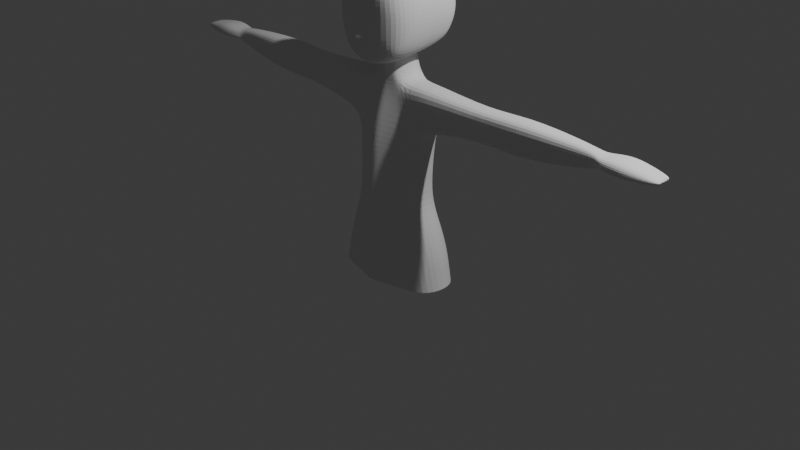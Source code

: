 # Source: gaja.blend  (saved by Blender 4.3.34; exported with 4.5.12 LTS)
import bpy
from mathutils import Matrix  # noqa: F401  (used for matrix-valued properties, if any)

bpy.ops.wm.read_factory_settings(use_empty=True)
scene = bpy.context.scene
scene.name = 'Scene'

# ---- collections
col_collection = bpy.data.collections.new('Collection'); scene.collection.children.link(col_collection)

# ---- world
world_world = bpy.data.worlds.new('World'); scene.world = world_world
world_world.use_nodes = True; world_world.node_tree.nodes.clear()
_N = world_world.node_tree.nodes; _L = world_world.node_tree.links
n0 = _N.new('ShaderNodeOutputWorld'); n0.name = 'World Output'; n0.location = (300, 300)
n1 = _N.new('ShaderNodeBackground'); n1.name = 'Background'; n1.location = (10, 300)
n1.inputs[0].default_value = (0.05088, 0.05088, 0.05088, 1.0)
_L.new(n1.outputs[0], n0.inputs[0])
n0.is_active_output = True
world_world.color = (0.05088, 0.05088, 0.05088)
world_world.sun_shadow_jitter_overblur = 0.0

# ---- cameras
cam_camera = bpy.data.cameras.new('Camera')
cam_camera.clip_end = 100.0
cam_camera.ortho_scale = 7.314

# ---- lights
light_light = bpy.data.lights.new('Light', 'POINT')
light_light.energy = 1000.0
light_light.shadow_soft_size = 0.1

# ---- meshes
me_cylinder_004 = bpy.data.meshes.new('Cylinder.004')
me_cylinder_004.from_pydata([(0.0, 1.835, 0.7167), (0.0, 0.7539, 10.05), (2.484, 0.9345, 0.7556), (0.5806, 0.646, 10.04), (2.872, -0.02882, 0.8214), (0.8155, -0.0006764, 10.07), (2.484, -0.9929, 0.7561), (0.5806, -0.6489, 10.05), (0.0, -1.706, 0.7942), (0.0, -0.9022, 10.06), (0.0, 1.162, 7.634), (1.986, -0.008681, 7.5), (0.0, -1.452, 7.735), (1.363, 0.7914, 4.5), (1.647, -0.05065, 4.51), (1.363, -1.011, 4.518), (0.0, -1.777, 4.658), (0.0, 0.9955, 4.492), (0.0, 1.129, 8.715), (0.0, -1.177, 8.601), (0.0, 1.055, 5.797), (1.388, 0.793, 5.738), (1.646, -0.03392, 5.752), (1.389, -0.9569, 5.747), (0.0, -1.672, 5.874), (0.0, 0.8793, 9.605), (1.062, -0.007115, 9.659), (0.0, -0.8399, 9.612), (1.335, 0.7912, 8.623), (1.427, 0.9505, 7.563), (1.337, -0.8077, 8.623), (1.429, -0.9523, 7.563), (0.8169, 0.6948, 9.599), (0.8164, -0.7092, 9.599), (1.954, 0.8852, 2.794), (2.416, -0.02531, 2.807), (1.948, -1.018, 2.81), (0.0, -1.856, 3.046), (0.0, 1.812, 2.734), (2.19, 0.9236, 1.944), (2.671, -0.01948, 1.97), (2.185, -1.004, 1.955), (0.0, -1.817, 2.123), (0.0, 2.008, 1.882), (0.0, 1.051, 6.724), (1.39, 0.8727, 6.656), (1.752, -0.01793, 6.634), (1.394, -0.948, 6.66), (0.0, -1.628, 6.849), (2.157, 0.6803, 8.821), (2.348, 0.6907, 7.902), (2.348, -0.7759, 7.902), (2.157, -0.8291, 8.821), (2.348, -0.09686, 7.902), (1.903, 0.5619, 9.666), (1.903, -0.6735, 9.666), (1.903, -0.01812, 9.666), (2.337, 0.928, 1.349), (2.76, -0.02415, 1.371), (2.335, -0.9985, 1.356), (0.0, -1.776, 1.541), (0.0, 1.97, 1.294), (0.0, 1.297, 3.573), (1.663, 0.8362, 3.636), (2.037, -0.03781, 3.647), (1.66, -1.016, 3.653), (0.0, -1.821, 4.004), (0.0, 0.8944, 11.12), (0.4771, 0.4055, 10.96), (0.6338, -0.1058, 10.83), (0.4771, -0.5403, 10.81), (0.0, -0.7167, 10.79), (0.0, 0.6608, 10.57), (0.5502, 0.5969, 10.55), (0.7745, -0.00108, 10.59), (0.5502, -0.6202, 10.55), (0.0, -0.8623, 10.55), (4.843, 0.4587, 8.875), (4.886, 0.466, 8.259), (4.886, -0.5627, 8.259), (4.843, -0.598, 8.875), (4.886, -0.08559, 8.259), (4.745, 0.3759, 9.44), (4.745, -0.4888, 9.44), (4.745, -0.03012, 9.44), (6.849, 0.5791, 8.928), (6.912, 0.5881, 8.193), (6.912, -0.6803, 8.193), (6.849, -0.7238, 8.928), (6.912, -0.092, 8.193), (6.728, 0.477, 9.624), (6.728, -0.5892, 9.624), (6.728, -0.0236, 9.624), (9.136, 0.3986, 9.023), (9.174, 0.405, 8.535), (9.174, -0.504, 8.535), (9.136, -0.5352, 9.023), (9.174, -0.08238, 8.535), (9.049, 0.3254, 9.522), (9.049, -0.4387, 9.522), (9.049, -0.03337, 9.522), (10.26, 0.2602, 9.086), (10.28, 0.2647, 8.795), (10.28, -0.369, 8.795), (10.26, -0.3908, 9.086), (10.28, -0.07509, 8.795), (10.21, 0.2092, 9.41), (10.21, -0.3235, 9.41), (10.21, -0.04092, 9.41), (10.45, 0.4256, 9.105), (10.44, 0.4324, 8.974), (10.44, -0.5313, 8.974), (10.45, -0.5643, 9.105), (10.44, -0.08431, 8.974), (10.38, 0.348, 9.323), (10.38, -0.462, 9.323), (10.38, -0.03234, 9.323), (12.94, 0.358, 9.12), (12.9, 0.3126, 9.037), (12.9, -0.41, 9.037), (12.94, -0.4895, 9.12), (12.9, -0.07852, 9.037), (12.98, 0.3043, 9.206), (12.98, -0.3892, 9.206), (12.98, -0.02769, 9.206), (11.83, 0.5799, 9.118), (11.87, 0.5889, 8.935), (11.87, -0.09259, 8.935), (11.87, -0.6821, 8.935), (11.78, 0.4776, 9.433), (11.78, -0.5908, 9.433), (11.78, -0.02405, 9.433), (11.83, -0.7257, 9.118), (11.17, 0.5889, 8.932), (11.17, -0.6821, 8.932), (11.09, -0.02405, 9.453), (11.16, -0.7257, 9.109), (11.16, 0.5799, 9.109), (11.17, -0.09259, 8.932), (11.09, 0.4776, 9.453), (11.09, -0.5908, 9.453), (1.244, 1.42, 0.7245), (0.2908, 0.7606, 10.03), (0.7147, 1.166, 7.592), (0.683, 0.8932, 4.496), (0.6689, 1.069, 8.663), (0.6951, 0.9243, 5.767), (0.4092, 0.8963, 9.596), (0.9789, 1.407, 2.761), (1.097, 1.605, 1.901), (0.6962, 1.072, 6.684), (1.171, 1.569, 1.307), (0.8329, 1.058, 3.603), (0.239, 0.6495, 11.04), (0.2756, 0.6896, 10.54), (1.357, -1.313, 0.7899), (0.3172, -0.7638, 10.05), (0.7809, -1.179, 7.641), (0.7449, -1.358, 4.581), (0.7303, -0.975, 8.613), (0.7586, -1.281, 5.805), (0.446, -0.7685, 9.605), (1.064, -1.398, 2.917), (1.194, -1.373, 2.032), (0.7614, -1.257, 6.746), (1.276, -1.351, 1.44), (0.9067, -1.381, 3.812), (0.2607, -0.6204, 10.8), (0.3006, -0.73, 10.55), (0.682, -1.491, 0.8124), (0.3904, -1.315, 7.688), (0.3725, -1.568, 4.62), (0.3652, -1.076, 8.607), (0.3793, -1.477, 5.84), (0.223, -0.8042, 9.608), (0.5322, -1.627, 2.981), (0.597, -1.595, 2.077), (0.3807, -1.443, 6.797), (0.6378, -1.564, 1.49), (0.4534, -1.601, 3.908), (0.1503, -0.7962, 10.55), (0.1586, -0.833, 10.05), (0.1303, -0.6685, 10.8), (0.2254, -0.8038, 10.05), (0.1852, -0.6482, 10.8), (0.9645, -1.424, 0.8017), (0.5549, -1.258, 7.668), (0.5293, -1.479, 4.603), (0.5189, -1.033, 8.609), (0.5391, -1.395, 5.825), (0.3169, -0.7891, 9.607), (0.7563, -1.531, 2.954), (0.8484, -1.502, 2.058), (0.541, -1.364, 6.776), (0.9064, -1.474, 1.469), (0.6443, -1.508, 3.868), (0.2136, -0.7683, 10.55), (0.0, 1.36, 11.16), (0.0, 1.589, 14.19), (0.0, -2.036, 10.69), (0.0, -1.875, 14.2), (0.0, 1.828, 11.74), (0.0, 2.094, 12.49), (0.0, 2.018, 13.39), (0.0, -2.441, 11.75), (0.0, -2.192, 12.5), (0.0, -2.129, 13.49), (0.003518, 0.6575, 10.79), (0.004625, -0.4287, 10.52), (0.0, -1.586, 10.48), (0.0, 0.8145, 14.67), (0.0, -0.1874, 14.81), (0.0, -1.18, 14.64), (0.0, -2.205, 12.29), (0.0, -2.348, 11.63), (1.395, -1.557, 11.11), (1.297, -1.622, 13.94), (1.362, 1.295, 11.29), (1.342, 1.37, 13.93), (1.479, 0.8007, 11.13), (1.504, -0.04283, 11.07), (1.511, -0.9664, 11.05), (1.596, -1.63, 11.75), (1.674, -1.702, 12.63), (1.528, -1.722, 13.4), (1.465, -1.026, 14.13), (1.526, -0.09018, 14.21), (1.474, 0.8066, 14.12), (1.553, 1.582, 13.38), (1.69, 1.683, 12.56), (1.585, 1.537, 11.78), (0.827, 1.364, 11.18), (0.826, 1.524, 14.11), (0.8355, -1.831, 10.74), (0.7979, -1.857, 14.12), (1.794, -0.8921, 11.83), (1.888, -0.9484, 12.66), (1.825, -0.9708, 13.45), (1.802, -0.002531, 11.85), (1.925, -0.01353, 12.63), (1.838, -0.01762, 13.47), (1.806, 0.8901, 11.82), (1.92, 0.9365, 12.65), (1.828, 0.8902, 13.45), (0.8905, 1.796, 11.76), (0.9383, 2.03, 12.51), (0.8899, 1.929, 13.38), (0.8905, -2.079, 11.61), (0.9364, -2.098, 12.63), (0.8714, -2.101, 13.47), (0.8385, 0.7155, 10.85), (-0.003518, 0.6575, 10.79), (0.8672, -0.2804, 10.67), (-0.004625, -0.4287, 10.52), (0.8806, -1.254, 10.48), (0.8564, 0.7941, 14.54), (0.8916, -0.1916, 14.67), (0.8611, -1.184, 14.53), (0.2153, -2.33, 11.7), (0.1827, -2.313, 11.77)], [(207, 208), (208, 209), (197, 207)], [(147, 142, 3, 32), (32, 3, 5, 26), (26, 5, 7, 33), (174, 181, 9, 27), (177, 170, 12, 48), (46, 11, 31, 47), (45, 29, 11, 46), (150, 143, 29, 45), (152, 144, 13, 63), (63, 13, 14, 64), (64, 14, 15, 65), (179, 171, 16, 66), (170, 172, 19, 12), (143, 145, 28, 29), (144, 146, 21, 13), (13, 21, 22, 14), (14, 22, 23, 15), (171, 173, 24, 16), (172, 174, 27, 19), (145, 147, 32, 28), (49, 50, 29, 28), (51, 52, 30, 31), (53, 51, 31, 11), (50, 53, 11, 29), (54, 49, 28, 32), (52, 55, 33, 30), (55, 56, 26, 33), (56, 54, 32, 26), (176, 175, 37, 42), (40, 35, 36, 41), (39, 34, 35, 40), (149, 148, 34, 39), (151, 149, 39, 57), (57, 39, 40, 58), (58, 40, 41, 59), (178, 176, 42, 60), (146, 150, 45, 21), (21, 45, 46, 22), (22, 46, 47, 23), (173, 177, 48, 24), (169, 178, 60, 8), (4, 58, 59, 6), (2, 57, 58, 4), (141, 151, 57, 2), (175, 179, 66, 37), (35, 64, 65, 36), (34, 63, 64, 35), (148, 152, 63, 34), (154, 72, 67, 153), (75, 74, 69, 70), (168, 75, 70, 167), (74, 73, 68, 69), (5, 3, 73, 74), (156, 7, 75, 168), (7, 5, 74, 75), (142, 1, 72, 154), (44, 25, 18, 10), (52, 51, 79, 80), (53, 50, 78, 81), (55, 52, 80, 83), (54, 56, 84, 82), (50, 49, 77, 78), (51, 53, 81, 79), (49, 54, 82, 77), (56, 55, 83, 84), (79, 81, 89, 87), (77, 82, 90, 85), (84, 83, 91, 92), (80, 79, 87, 88), (81, 78, 86, 89), (83, 80, 88, 91), (82, 84, 92, 90), (78, 77, 85, 86), (90, 92, 100, 98), (86, 85, 93, 94), (87, 89, 97, 95), (85, 90, 98, 93), (92, 91, 99, 100), (88, 87, 95, 96), (89, 86, 94, 97), (91, 88, 96, 99), (96, 95, 103, 104), (97, 94, 102, 105), (99, 96, 104, 107), (98, 100, 108, 106), (94, 93, 101, 102), (95, 97, 105, 103), (93, 98, 106, 101), (100, 99, 107, 108), (108, 107, 115, 116), (104, 103, 111, 112), (105, 102, 110, 113), (107, 104, 112, 115), (106, 108, 116, 114), (102, 101, 109, 110), (103, 105, 113, 111), (101, 106, 114, 109), (126, 125, 117, 118), (128, 127, 121, 119), (125, 129, 122, 117), (131, 130, 123, 124), (132, 128, 119, 120), (127, 126, 118, 121), (130, 132, 120, 123), (129, 131, 124, 122), (139, 135, 131, 129), (140, 136, 132, 130), (138, 133, 126, 127), (136, 134, 128, 132), (135, 140, 130, 131), (137, 139, 129, 125), (134, 138, 127, 128), (133, 137, 125, 126), (122, 124, 117), (117, 124, 118), (118, 124, 121), (124, 123, 121), (120, 121, 123), (119, 121, 120), (110, 109, 137, 133), (111, 113, 138, 134), (109, 114, 139, 137), (116, 115, 140, 135), (112, 111, 134, 136), (113, 110, 133, 138), (115, 112, 136, 140), (114, 116, 135, 139), (3, 142, 154, 73), (73, 154, 153, 68), (38, 62, 152, 148), (0, 61, 151, 141), (20, 44, 150, 146), (61, 43, 149, 151), (43, 38, 148, 149), (18, 25, 147, 145), (17, 20, 146, 144), (10, 18, 145, 143), (62, 17, 144, 152), (44, 10, 143, 150), (25, 1, 142, 147), (183, 156, 168, 196), (196, 168, 167, 184), (36, 65, 166, 162), (6, 59, 165, 155), (23, 47, 164, 160), (59, 41, 163, 165), (41, 36, 162, 163), (30, 33, 161, 159), (15, 23, 160, 158), (31, 30, 159, 157), (65, 15, 158, 166), (47, 31, 157, 164), (33, 7, 156, 161), (76, 180, 182, 71), (9, 181, 180, 76), (191, 195, 179, 175), (185, 194, 178, 169), (189, 193, 177, 173), (194, 192, 176, 178), (192, 191, 175, 176), (188, 190, 174, 172), (187, 189, 173, 171), (186, 188, 172, 170), (195, 187, 171, 179), (193, 186, 170, 177), (190, 183, 181, 174), (161, 156, 183, 190), (164, 157, 186, 193), (166, 158, 187, 195), (157, 159, 188, 186), (158, 160, 189, 187), (159, 161, 190, 188), (163, 162, 191, 192), (165, 163, 192, 194), (160, 164, 193, 189), (155, 165, 194, 185), (162, 166, 195, 191), (180, 196, 184, 182), (181, 183, 196, 180), (235, 238, 239, 236), (236, 239, 240, 237), (238, 241, 242, 239), (239, 242, 243, 240), (215, 221, 235, 222), (222, 235, 236, 223), (223, 236, 237, 224), (224, 237, 225, 216), (237, 240, 226, 225), (240, 243, 227, 226), (243, 228, 218, 227), (242, 229, 228, 243), (241, 230, 229, 242), (219, 217, 230, 241), (220, 219, 241, 238), (221, 220, 238, 235), (244, 201, 202, 245), (245, 202, 203, 246), (217, 231, 244, 230), (230, 244, 245, 229), (229, 245, 246, 228), (228, 246, 232, 218), (246, 203, 198, 232), (231, 197, 201, 244), (204, 258, 259, 213), (205, 248, 249, 206), (206, 249, 234, 200), (249, 224, 216, 234), (248, 223, 224, 249), (247, 222, 223, 248), (233, 215, 222, 247), (199, 233, 247, 258, 214), (250, 252, 253, 251), (252, 254, 209, 253), (217, 219, 250, 231), (231, 250, 251, 197), (254, 233, 199, 209), (221, 215, 233, 254), (220, 221, 254, 252), (219, 220, 252, 250), (210, 211, 256, 255), (211, 212, 257, 256), (198, 210, 255, 232), (232, 255, 227, 218), (255, 256, 226, 227), (256, 257, 225, 226), (257, 234, 216, 225), (212, 200, 234, 257), (258, 247, 248, 205, 213, 259), (258, 204, 214)])
_uv = me_cylinder_004.uv_layers.new(name='UVMap')
_uv.uv.foreach_set('vector', [0.9374, 0.9599, 0.9374, 1.0, 0.875, 1.0, 0.875, 0.9599, 0.875, 0.9599, 0.875, 1.0, 0.75, 1.0, 0.75, 0.9599, 0.75, 0.9599, 0.75, 1.0, 0.625, 1.0, 0.625, 0.9599, 0.5341, 0.9599, 0.5341, 1.0, 0.5, 1.0, 0.5, 0.9599, 0.5341, 0.7154, 0.5341, 0.75, 0.5, 0.75, 0.5, 0.7154, 0.75, 0.7154, 0.75, 0.75, 0.625, 0.75, 0.625, 0.7154, 0.875, 0.7154, 0.875, 0.75, 0.75, 0.75, 0.75, 0.7154, 0.9374, 0.7154, 0.9374, 0.75, 0.875, 0.75, 0.875, 0.7154, 0.9374, 0.5998, 0.9374, 0.6337, 0.875, 0.6337, 0.875, 0.5998, 0.875, 0.5998, 0.875, 0.6337, 0.75, 0.6337, 0.75, 0.5998, 0.75, 0.5998, 0.75, 0.6337, 0.625, 0.6337, 0.625, 0.5998, 0.5341, 0.5998, 0.5341, 0.6337, 0.5, 0.6337, 0.5, 0.5998, 0.5341, 0.75, 0.5341, 0.8781, 0.5, 0.8781, 0.5, 0.75, 0.9374, 0.75, 0.9374, 0.8781, 0.875, 0.8781, 0.875, 0.75, 0.9374, 0.6337, 0.9374, 0.6808, 0.875, 0.6808, 0.875, 0.6337, 0.875, 0.6337, 0.875, 0.6808, 0.75, 0.6808, 0.75, 0.6337, 0.75, 0.6337, 0.75, 0.6808, 0.625, 0.6808, 0.625, 0.6337, 0.5341, 0.6337, 0.5341, 0.6808, 0.5, 0.6808, 0.5, 0.6337, 0.5341, 0.8781, 0.5341, 0.9599, 0.5, 0.9599, 0.5, 0.8781, 0.9374, 0.8781, 0.9374, 0.9599, 0.875, 0.9599, 0.875, 0.8781, 0.8498, 0.8779, 0.8527, 0.7709, 0.875, 0.75, 0.875, 0.8781, 0.6473, 0.7709, 0.6502, 0.8779, 0.625, 0.8781, 0.625, 0.75, 0.7499, 0.7709, 0.6473, 0.7709, 0.625, 0.75, 0.75, 0.75, 0.8527, 0.7709, 0.7499, 0.7709, 0.75, 0.75, 0.875, 0.75, 0.8473, 0.9465, 0.8498, 0.8779, 0.875, 0.8781, 0.875, 0.9599, 0.6502, 0.8779, 0.6527, 0.9465, 0.625, 0.9599, 0.625, 0.8781, 0.6527, 0.9465, 0.7504, 0.9465, 0.75, 0.9599, 0.625, 0.9599, 0.7504, 0.9465, 0.8473, 0.9465, 0.875, 0.9599, 0.75, 0.9599, 0.5341, 0.5384, 0.5341, 0.5668, 0.5, 0.5668, 0.5, 0.5384, 0.75, 0.5384, 0.75, 0.5668, 0.625, 0.5668, 0.625, 0.5384, 0.875, 0.5384, 0.875, 0.5668, 0.75, 0.5668, 0.75, 0.5384, 0.9374, 0.5384, 0.9374, 0.5668, 0.875, 0.5668, 0.875, 0.5384, 0.9374, 0.5192, 0.9374, 0.5384, 0.875, 0.5384, 0.875, 0.5192, 0.875, 0.5192, 0.875, 0.5384, 0.75, 0.5384, 0.75, 0.5192, 0.75, 0.5192, 0.75, 0.5384, 0.625, 0.5384, 0.625, 0.5192, 0.5341, 0.5192, 0.5341, 0.5384, 0.5, 0.5384, 0.5, 0.5192, 0.9374, 0.6808, 0.9374, 0.7154, 0.875, 0.7154, 0.875, 0.6808, 0.875, 0.6808, 0.875, 0.7154, 0.75, 0.7154, 0.75, 0.6808, 0.75, 0.6808, 0.75, 0.7154, 0.625, 0.7154, 0.625, 0.6808, 0.5341, 0.6808, 0.5341, 0.7154, 0.5, 0.7154, 0.5, 0.6808, 0.5341, 0.5, 0.5341, 0.5192, 0.5, 0.5192, 0.5, 0.5, 0.75, 0.5, 0.75, 0.5192, 0.625, 0.5192, 0.625, 0.5, 0.875, 0.5, 0.875, 0.5192, 0.75, 0.5192, 0.75, 0.5, 0.9374, 0.5, 0.9374, 0.5192, 0.875, 0.5192, 0.875, 0.5, 0.5341, 0.5668, 0.5341, 0.5998, 0.5, 0.5998, 0.5, 0.5668, 0.75, 0.5668, 0.75, 0.5998, 0.625, 0.5998, 0.625, 0.5668, 0.875, 0.5668, 0.875, 0.5998, 0.75, 0.5998, 0.75, 0.5668, 0.9374, 0.5668, 0.9374, 0.5998, 0.875, 0.5998, 0.875, 0.5668, 0.9374, 1.0, 1.0, 1.0, 1.0, 1.0, 0.9374, 1.0, 0.625, 1.0, 0.75, 1.0, 0.75, 1.0, 0.625, 1.0, 0.5683, 1.0, 0.625, 1.0, 0.625, 1.0, 0.5683, 1.0, 0.75, 1.0, 0.875, 1.0, 0.875, 1.0, 0.75, 1.0, 0.75, 1.0, 0.875, 1.0, 0.875, 1.0, 0.75, 1.0, 0.5683, 1.0, 0.625, 1.0, 0.625, 1.0, 0.5683, 1.0, 0.625, 1.0, 0.75, 1.0, 0.75, 1.0, 0.625, 1.0, 0.9374, 1.0, 1.0, 1.0, 1.0, 1.0, 0.9374, 1.0, 1.0, 0.7154, 1.0, 0.9599, 1.0, 0.8781, 1.0, 0.75, 0.6502, 0.8779, 0.6473, 0.7709, 0.6473, 0.7709, 0.6502, 0.8779, 0.7499, 0.7709, 0.8527, 0.7709, 0.8527, 0.7709, 0.7499, 0.7709, 0.6527, 0.9465, 0.6502, 0.8779, 0.6502, 0.8779, 0.6527, 0.9465, 0.8473, 0.9465, 0.7504, 0.9465, 0.7504, 0.9465, 0.8473, 0.9465, 0.8527, 0.7709, 0.8498, 0.8779, 0.8498, 0.8779, 0.8527, 0.7709, 0.6473, 0.7709, 0.7499, 0.7709, 0.7499, 0.7709, 0.6473, 0.7709, 0.8498, 0.8779, 0.8473, 0.9465, 0.8473, 0.9465, 0.8498, 0.8779, 0.7504, 0.9465, 0.6527, 0.9465, 0.6527, 0.9465, 0.7504, 0.9465, 0.6473, 0.7709, 0.7499, 0.7709, 0.7499, 0.7709, 0.6473, 0.7709, 0.8498, 0.8779, 0.8473, 0.9465, 0.8473, 0.9465, 0.8498, 0.8779, 0.7504, 0.9465, 0.6527, 0.9465, 0.6527, 0.9465, 0.7504, 0.9465, 0.6502, 0.8779, 0.6473, 0.7709, 0.6473, 0.7709, 0.6502, 0.8779, 0.7499, 0.7709, 0.8527, 0.7709, 0.8527, 0.7709, 0.7499, 0.7709, 0.6527, 0.9465, 0.6502, 0.8779, 0.6502, 0.8779, 0.6527, 0.9465, 0.8473, 0.9465, 0.7504, 0.9465, 0.7504, 0.9465, 0.8473, 0.9465, 0.8527, 0.7709, 0.8498, 0.8779, 0.8498, 0.8779, 0.8527, 0.7709, 0.8473, 0.9465, 0.7504, 0.9465, 0.7504, 0.9465, 0.8473, 0.9465, 0.8527, 0.7709, 0.8498, 0.8779, 0.8498, 0.8779, 0.8527, 0.7709, 0.6473, 0.7709, 0.7499, 0.7709, 0.7499, 0.7709, 0.6473, 0.7709, 0.8498, 0.8779, 0.8473, 0.9465, 0.8473, 0.9465, 0.8498, 0.8779, 0.7504, 0.9465, 0.6527, 0.9465, 0.6527, 0.9465, 0.7504, 0.9465, 0.6502, 0.8779, 0.6473, 0.7709, 0.6473, 0.7709, 0.6502, 0.8779, 0.7499, 0.7709, 0.8527, 0.7709, 0.8527, 0.7709, 0.7499, 0.7709, 0.6527, 0.9465, 0.6502, 0.8779, 0.6502, 0.8779, 0.6527, 0.9465, 0.6502, 0.8779, 0.6473, 0.7709, 0.6473, 0.7709, 0.6502, 0.8779, 0.7499, 0.7709, 0.8527, 0.7709, 0.8527, 0.7709, 0.7499, 0.7709, 0.6527, 0.9465, 0.6502, 0.8779, 0.6502, 0.8779, 0.6527, 0.9465, 0.8473, 0.9465, 0.7504, 0.9465, 0.7504, 0.9465, 0.8473, 0.9465, 0.8527, 0.7709, 0.8498, 0.8779, 0.8498, 0.8779, 0.8527, 0.7709, 0.6473, 0.7709, 0.7499, 0.7709, 0.7499, 0.7709, 0.6473, 0.7709, 0.8498, 0.8779, 0.8473, 0.9465, 0.8473, 0.9465, 0.8498, 0.8779, 0.7504, 0.9465, 0.6527, 0.9465, 0.6527, 0.9465, 0.7504, 0.9465, 0.7504, 0.9465, 0.6527, 0.9465, 0.6527, 0.9465, 0.7504, 0.9465, 0.6502, 0.8779, 0.6473, 0.7709, 0.6473, 0.7709, 0.6502, 0.8779, 0.7499, 0.7709, 0.8527, 0.7709, 0.8527, 0.7709, 0.7499, 0.7709, 0.6527, 0.9465, 0.6502, 0.8779, 0.6502, 0.8779, 0.6527, 0.9465, 0.8473, 0.9465, 0.7504, 0.9465, 0.7504, 0.9465, 0.8473, 0.9465, 0.8527, 0.7709, 0.8498, 0.8779, 0.8498, 0.8779, 0.8527, 0.7709, 0.6473, 0.7709, 0.7499, 0.7709, 0.7499, 0.7709, 0.6473, 0.7709, 0.8498, 0.8779, 0.8473, 0.9465, 0.8473, 0.9465, 0.8498, 0.8779, 0.8527, 0.7709, 0.8498, 0.8779, 0.8498, 0.8779, 0.8527, 0.7709, 0.6473, 0.7709, 0.7499, 0.7709, 0.7499, 0.7709, 0.6473, 0.7709, 0.8498, 0.8779, 0.8473, 0.9465, 0.8473, 0.9465, 0.8498, 0.8779, 0.7504, 0.9465, 0.6527, 0.9465, 0.6527, 0.9465, 0.7504, 0.9465, 0.6502, 0.8779, 0.6473, 0.7709, 0.6473, 0.7709, 0.6502, 0.8779, 0.7499, 0.7709, 0.8527, 0.7709, 0.8527, 0.7709, 0.7499, 0.7709, 0.6527, 0.9465, 0.6502, 0.8779, 0.6502, 0.8779, 0.6527, 0.9465, 0.8473, 0.9465, 0.7504, 0.9465, 0.7504, 0.9465, 0.8473, 0.9465, 0.8473, 0.9465, 0.7504, 0.9465, 0.7504, 0.9465, 0.8473, 0.9465, 0.6527, 0.9465, 0.6502, 0.8779, 0.6502, 0.8779, 0.6527, 0.9465, 0.7499, 0.7709, 0.8527, 0.7709, 0.8527, 0.7709, 0.7499, 0.7709, 0.6502, 0.8779, 0.6473, 0.7709, 0.6473, 0.7709, 0.6502, 0.8779, 0.7504, 0.9465, 0.6527, 0.9465, 0.6527, 0.9465, 0.7504, 0.9465, 0.8498, 0.8779, 0.8473, 0.9465, 0.8473, 0.9465, 0.8498, 0.8779, 0.6473, 0.7709, 0.7499, 0.7709, 0.7499, 0.7709, 0.6473, 0.7709, 0.8527, 0.7709, 0.8498, 0.8779, 0.8498, 0.8779, 0.8527, 0.7709, 0.8473, 0.9465, 0.7504, 0.9465, 0.8498, 0.8779, 0.8498, 0.8779, 0.7504, 0.9465, 0.8527, 0.7709, 0.8527, 0.7709, 0.7504, 0.9465, 0.7499, 0.7709, 0.7504, 0.9465, 0.6527, 0.9465, 0.7499, 0.7709, 0.6502, 0.8779, 0.7499, 0.7709, 0.6527, 0.9465, 0.6473, 0.7709, 0.7499, 0.7709, 0.6502, 0.8779, 0.8527, 0.7709, 0.8498, 0.8779, 0.8498, 0.8779, 0.8527, 0.7709, 0.6473, 0.7709, 0.7499, 0.7709, 0.7499, 0.7709, 0.6473, 0.7709, 0.8498, 0.8779, 0.8473, 0.9465, 0.8473, 0.9465, 0.8498, 0.8779, 0.7504, 0.9465, 0.6527, 0.9465, 0.6527, 0.9465, 0.7504, 0.9465, 0.6502, 0.8779, 0.6473, 0.7709, 0.6473, 0.7709, 0.6502, 0.8779, 0.7499, 0.7709, 0.8527, 0.7709, 0.8527, 0.7709, 0.7499, 0.7709, 0.6527, 0.9465, 0.6502, 0.8779, 0.6502, 0.8779, 0.6527, 0.9465, 0.8473, 0.9465, 0.7504, 0.9465, 0.7504, 0.9465, 0.8473, 0.9465, 0.875, 1.0, 0.9374, 1.0, 0.9374, 1.0, 0.875, 1.0, 0.875, 1.0, 0.9374, 1.0, 0.9374, 1.0, 0.875, 1.0, 1.0, 0.5668, 1.0, 0.5998, 0.9374, 0.5998, 0.9374, 0.5668, 1.0, 0.5, 1.0, 0.5192, 0.9374, 0.5192, 0.9374, 0.5, 1.0, 0.6808, 1.0, 0.7154, 0.9374, 0.7154, 0.9374, 0.6808, 1.0, 0.5192, 1.0, 0.5384, 0.9374, 0.5384, 0.9374, 0.5192, 1.0, 0.5384, 1.0, 0.5668, 0.9374, 0.5668, 0.9374, 0.5384, 1.0, 0.8781, 1.0, 0.9599, 0.9374, 0.9599, 0.9374, 0.8781, 1.0, 0.6337, 1.0, 0.6808, 0.9374, 0.6808, 0.9374, 0.6337, 1.0, 0.75, 1.0, 0.8781, 0.9374, 0.8781, 0.9374, 0.75, 1.0, 0.5998, 1.0, 0.6337, 0.9374, 0.6337, 0.9374, 0.5998, 1.0, 0.7154, 1.0, 0.75, 0.9374, 0.75, 0.9374, 0.7154, 1.0, 0.9599, 1.0, 1.0, 0.9374, 1.0, 0.9374, 0.9599, 0.5485, 1.0, 0.5683, 1.0, 0.5683, 1.0, 0.5485, 1.0, 0.5485, 1.0, 0.5683, 1.0, 0.5683, 1.0, 0.5485, 1.0, 0.625, 0.5668, 0.625, 0.5998, 0.5683, 0.5998, 0.5683, 0.5668, 0.625, 0.5, 0.625, 0.5192, 0.5683, 0.5192, 0.5683, 0.5, 0.625, 0.6808, 0.625, 0.7154, 0.5683, 0.7154, 0.5683, 0.6808, 0.625, 0.5192, 0.625, 0.5384, 0.5683, 0.5384, 0.5683, 0.5192, 0.625, 0.5384, 0.625, 0.5668, 0.5683, 0.5668, 0.5683, 0.5384, 0.625, 0.8781, 0.625, 0.9599, 0.5683, 0.9599, 0.5683, 0.8781, 0.625, 0.6337, 0.625, 0.6808, 0.5683, 0.6808, 0.5683, 0.6337, 0.625, 0.75, 0.625, 0.8781, 0.5683, 0.8781, 0.5683, 0.75, 0.625, 0.5998, 0.625, 0.6337, 0.5683, 0.6337, 0.5683, 0.5998, 0.625, 0.7154, 0.625, 0.75, 0.5683, 0.75, 0.5683, 0.7154, 0.625, 0.9599, 0.625, 1.0, 0.5683, 1.0, 0.5683, 0.9599, 0.5, 1.0, 0.5341, 1.0, 0.5341, 1.0, 0.5, 1.0, 0.5, 1.0, 0.5341, 1.0, 0.5341, 1.0, 0.5, 1.0, 0.5485, 0.5668, 0.5485, 0.5998, 0.5341, 0.5998, 0.5341, 0.5668, 0.5485, 0.5, 0.5485, 0.5192, 0.5341, 0.5192, 0.5341, 0.5, 0.5485, 0.6808, 0.5485, 0.7154, 0.5341, 0.7154, 0.5341, 0.6808, 0.5485, 0.5192, 0.5485, 0.5384, 0.5341, 0.5384, 0.5341, 0.5192, 0.5485, 0.5384, 0.5485, 0.5668, 0.5341, 0.5668, 0.5341, 0.5384, 0.5485, 0.8781, 0.5485, 0.9599, 0.5341, 0.9599, 0.5341, 0.8781, 0.5485, 0.6337, 0.5485, 0.6808, 0.5341, 0.6808, 0.5341, 0.6337, 0.5485, 0.75, 0.5485, 0.8781, 0.5341, 0.8781, 0.5341, 0.75, 0.5485, 0.5998, 0.5485, 0.6337, 0.5341, 0.6337, 0.5341, 0.5998, 0.5485, 0.7154, 0.5485, 0.75, 0.5341, 0.75, 0.5341, 0.7154, 0.5485, 0.9599, 0.5485, 1.0, 0.5341, 1.0, 0.5341, 0.9599, 0.5683, 0.9599, 0.5683, 1.0, 0.5485, 1.0, 0.5485, 0.9599, 0.5683, 0.7154, 0.5683, 0.75, 0.5485, 0.75, 0.5485, 0.7154, 0.5683, 0.5998, 0.5683, 0.6337, 0.5485, 0.6337, 0.5485, 0.5998, 0.5683, 0.75, 0.5683, 0.8781, 0.5485, 0.8781, 0.5485, 0.75, 0.5683, 0.6337, 0.5683, 0.6808, 0.5485, 0.6808, 0.5485, 0.6337, 0.5683, 0.8781, 0.5683, 0.9599, 0.5485, 0.9599, 0.5485, 0.8781, 0.5683, 0.5384, 0.5683, 0.5668, 0.5485, 0.5668, 0.5485, 0.5384, 0.5683, 0.5192, 0.5683, 0.5384, 0.5485, 0.5384, 0.5485, 0.5192, 0.5683, 0.6808, 0.5683, 0.7154, 0.5485, 0.7154, 0.5485, 0.6808, 0.5683, 0.5, 0.5683, 0.5192, 0.5485, 0.5192, 0.5485, 0.5, 0.5683, 0.5668, 0.5683, 0.5998, 0.5485, 0.5998, 0.5485, 0.5668, 0.5341, 1.0, 0.5485, 1.0, 0.5485, 1.0, 0.5341, 1.0, 0.5341, 1.0, 0.5485, 1.0, 0.5485, 1.0, 0.5341, 1.0, 0.4375, 0.0625, 0.4375, 0.125, 0.5, 0.125, 0.5, 0.0625, 0.5, 0.0625, 0.5, 0.125, 0.5625, 0.125, 0.5625, 0.0625, 0.4375, 0.125, 0.4375, 0.1875, 0.5, 0.1875, 0.5, 0.125, 0.5, 0.125, 0.5, 0.1875, 0.5625, 0.1875, 0.5625, 0.125, 0.375, 0.0, 0.375, 0.0625, 0.4375, 0.0625, 0.4375, 0.0, 0.4375, 0.0, 0.4375, 0.0625, 0.5, 0.0625, 0.5, 0.0, 0.5, 0.0, 0.5, 0.0625, 0.5625, 0.0625, 0.5625, 0.0, 0.5625, 0.0, 0.5625, 0.0625, 0.625, 0.0625, 0.625, 0.0, 0.5625, 0.0625, 0.5625, 0.125, 0.625, 0.125, 0.625, 0.0625, 0.5625, 0.125, 0.5625, 0.1875, 0.625, 0.1875, 0.625, 0.125, 0.5625, 0.1875, 0.5625, 0.25, 0.625, 0.25, 0.625, 0.1875, 0.5, 0.1875, 0.5, 0.25, 0.5625, 0.25, 0.5625, 0.1875, 0.4375, 0.1875, 0.4375, 0.25, 0.5, 0.25, 0.5, 0.1875, 0.375, 0.1875, 0.375, 0.25, 0.4375, 0.25, 0.4375, 0.1875, 0.375, 0.125, 0.375, 0.1875, 0.4375, 0.1875, 0.4375, 0.125, 0.375, 0.0625, 0.375, 0.125, 0.4375, 0.125, 0.4375, 0.0625, 0.4375, 0.3125, 0.4375, 0.375, 0.5, 0.375, 0.5, 0.3125, 0.5, 0.3125, 0.5, 0.375, 0.5625, 0.375, 0.5625, 0.3125, 0.375, 0.25, 0.375, 0.3125, 0.4375, 0.3125, 0.4375, 0.25, 0.4375, 0.25, 0.4375, 0.3125, 0.5, 0.3125, 0.5, 0.25, 0.5, 0.25, 0.5, 0.3125, 0.5625, 0.3125, 0.5625, 0.25, 0.5625, 0.25, 0.5625, 0.3125, 0.625, 0.3125, 0.625, 0.25, 0.5625, 0.3125, 0.5625, 0.375, 0.625, 0.375, 0.625, 0.3125, 0.375, 0.3125, 0.375, 0.375, 0.4375, 0.375, 0.4375, 0.3125, 0.4375, 0.875, 0.4375, 0.8901, 0.4411, 0.8967, 0.494, 0.875, 0.5, 0.875, 0.5, 0.9375, 0.5625, 0.9375, 0.5625, 0.875, 0.5625, 0.875, 0.5625, 0.9375, 0.625, 0.9375, 0.625, 0.875, 0.5625, 0.9375, 0.5625, 1.0, 0.625, 1.0, 0.625, 0.9375, 0.5, 0.9375, 0.5, 1.0, 0.5625, 1.0, 0.5625, 0.9375, 0.4375, 0.9375, 0.4375, 1.0, 0.5, 1.0, 0.5, 0.9375, 0.375, 0.9375, 0.375, 1.0, 0.4375, 1.0, 0.4375, 0.9375, 0.375, 0.875, 0.375, 0.9375, 0.4375, 0.9375, 0.4375, 0.8901, 0.4304, 0.875, 0.1875, 0.5625, 0.1875, 0.625, 0.25, 0.625, 0.25, 0.5625, 0.1875, 0.625, 0.1875, 0.6875, 0.25, 0.6875, 0.25, 0.625, 0.125, 0.5, 0.125, 0.5625, 0.1875, 0.5625, 0.1875, 0.5, 0.1875, 0.5, 0.1875, 0.5625, 0.25, 0.5625, 0.25, 0.5, 0.1875, 0.6875, 0.1875, 0.75, 0.25, 0.75, 0.25, 0.6875, 0.125, 0.6875, 0.125, 0.75, 0.1875, 0.75, 0.1875, 0.6875, 0.125, 0.625, 0.125, 0.6875, 0.1875, 0.6875, 0.1875, 0.625, 0.125, 0.5625, 0.125, 0.625, 0.1875, 0.625, 0.1875, 0.5625, 0.75, 0.5625, 0.75, 0.625, 0.8125, 0.625, 0.8125, 0.5625, 0.75, 0.625, 0.75, 0.6875, 0.8125, 0.6875, 0.8125, 0.625, 0.75, 0.5, 0.75, 0.5625, 0.8125, 0.5625, 0.8125, 0.5, 0.8125, 0.5, 0.8125, 0.5625, 0.875, 0.5625, 0.875, 0.5, 0.8125, 0.5625, 0.8125, 0.625, 0.875, 0.625, 0.875, 0.5625, 0.8125, 0.625, 0.8125, 0.6875, 0.875, 0.6875, 0.875, 0.625, 0.8125, 0.6875, 0.8125, 0.75, 0.875, 0.75, 0.875, 0.6875, 0.75, 0.6875, 0.75, 0.75, 0.8125, 0.75, 0.8125, 0.6875, 0.4375, 0.8901, 0.4375, 0.9375, 0.5, 0.9375, 0.5, 0.875, 0.494, 0.875, 0.4411, 0.8967, 0.4375, 0.8901, 0.4375, 0.875, 0.4304, 0.875])
me_cylinder_004.update()

# ---- objects
ob_light = bpy.data.objects.new('Light', light_light)
ob_camera = bpy.data.objects.new('Camera', cam_camera)
ob_empty = bpy.data.objects.new('Empty', None)
ob_empty_001 = bpy.data.objects.new('Empty.001', None)
ob_cylinder_001 = bpy.data.objects.new('Cylinder.001', me_cylinder_004)

# ---- transforms, parenting, visibility, modifiers, constraints
ob_light.location = (4.076, 1.005, 5.904)
ob_light.rotation_euler = (0.6503, 0.05522, 1.866)
ob_light.lock_rotations_4d = False
ob_light.empty_display_type = 'ARROWS'
ob_light.color = (0.0, 0.0, 0.0, 0.0)
ob_light.lineart.crease_threshold = 0.0
ob_camera.location = (7.359, -6.926, 4.958)
ob_camera.rotation_euler = (1.109, 0.0, 0.8149)
ob_camera.lock_rotations_4d = False
ob_camera.empty_display_type = 'ARROWS'
ob_camera.color = (0.0, 0.0, 0.0, 0.0)
ob_camera.display_type = 'WIRE'
ob_camera.lineart.crease_threshold = 0.0
ob_empty.location = (-4.259, 36.95, 0.0)
ob_empty.rotation_euler = (1.571, 0.0, 3.142)
ob_empty.scale = (2.985, 2.985, 2.985)
ob_empty.empty_display_type = 'IMAGE'
ob_empty.empty_display_size = 5.0
ob_empty_001.location = (-11.4, 0.3408, 0.0)
ob_empty_001.rotation_euler = (1.571, 0.0, 1.571)
ob_empty_001.scale = (2.985, 2.985, 2.985)
ob_empty_001.empty_display_type = 'IMAGE'
ob_empty_001.empty_display_size = 5.0
ob_cylinder_001.location = (0.0, 0.0, -0.7349)
ob_cylinder_001.scale = (0.2343, 0.2343, 0.2343)
_m = ob_cylinder_001.modifiers.new('Mirror', 'MIRROR')
_m.use_clip = True
_m = ob_cylinder_001.modifiers.new('Subdivision', 'SUBSURF')

# ---- collection membership
col_collection.objects.link(ob_light)
col_collection.objects.link(ob_camera)
col_collection.objects.link(ob_empty)
col_collection.objects.link(ob_empty_001)
col_collection.objects.link(ob_cylinder_001)

# ---- scene / render settings (as saved in the file)
scene.camera = ob_camera
scene.frame_start = 1; scene.frame_end = 250; scene.frame_set(1)
scene.render.engine = 'BLENDER_EEVEE_NEXT'
bpy.context.view_layer.update()
